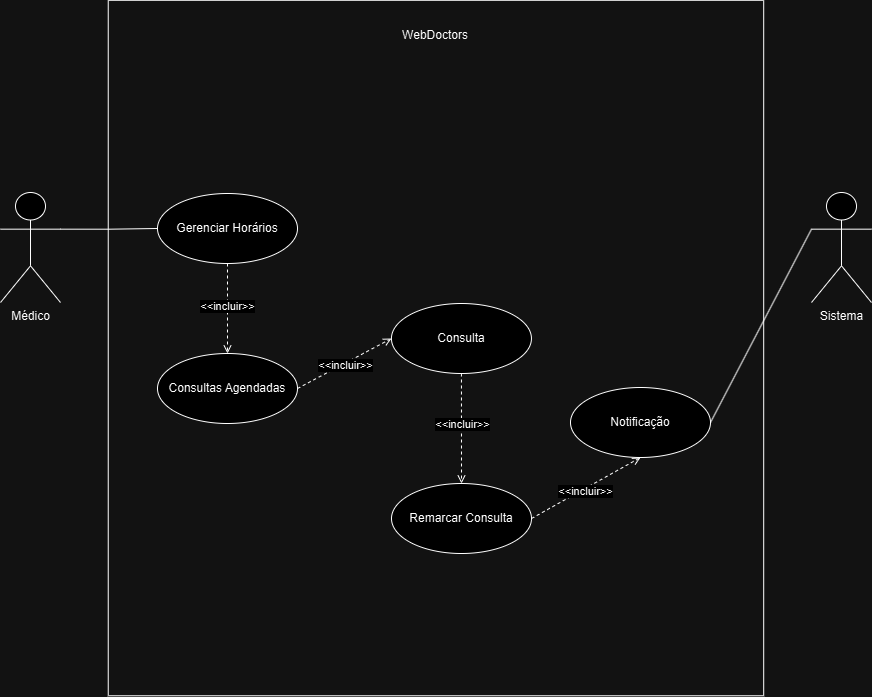

The diagram above was exported from draw.io. Its source (the exported page's mxGraphModel, read from the mxfile embedded in the PNG):
<mxGraphModel dx="1042" dy="614" grid="1" gridSize="10" guides="1" tooltips="1" connect="1" arrows="1" fold="1" page="1" pageScale="1" pageWidth="827" pageHeight="1169" math="0" shadow="0">
  <root>
    <mxCell id="0" />
    <mxCell id="1" parent="0" />
    <mxCell id="BsVrwRoNdeDHGLvgajJU-29" style="edgeStyle=orthogonalEdgeStyle;rounded=0;orthogonalLoop=1;jettySize=auto;html=1;exitX=1;exitY=0.3333333333333333;exitDx=0;exitDy=0;exitPerimeter=0;entryX=0;entryY=0.5;entryDx=0;entryDy=0;endArrow=none;endFill=0;" parent="1" source="BsVrwRoNdeDHGLvgajJU-30" target="BsVrwRoNdeDHGLvgajJU-39" edge="1">
      <mxGeometry relative="1" as="geometry" />
    </mxCell>
    <mxCell id="BsVrwRoNdeDHGLvgajJU-30" value="Médico" style="shape=umlActor;verticalLabelPosition=bottom;verticalAlign=top;html=1;" parent="1" vertex="1">
      <mxGeometry x="30" y="209" width="60" height="110" as="geometry" />
    </mxCell>
    <mxCell id="BsVrwRoNdeDHGLvgajJU-31" value="" style="rounded=0;whiteSpace=wrap;html=1;rotation=90;fillColor=none;" parent="1" vertex="1">
      <mxGeometry x="117.74" y="36.8" width="695.47" height="655.46" as="geometry" />
    </mxCell>
    <mxCell id="BsVrwRoNdeDHGLvgajJU-32" value="WebDoctors" style="text;strokeColor=none;align=center;fillColor=none;html=1;verticalAlign=middle;whiteSpace=wrap;rounded=0;" parent="1" vertex="1">
      <mxGeometry x="435.47" y="36.80000000000001" width="60" height="30" as="geometry" />
    </mxCell>
    <mxCell id="BsVrwRoNdeDHGLvgajJU-35" style="rounded=0;orthogonalLoop=1;jettySize=auto;html=1;entryX=0.5;entryY=0;entryDx=0;entryDy=0;endArrow=open;endFill=0;dashed=1;" parent="1" source="BsVrwRoNdeDHGLvgajJU-39" target="BsVrwRoNdeDHGLvgajJU-42" edge="1">
      <mxGeometry relative="1" as="geometry" />
    </mxCell>
    <mxCell id="BsVrwRoNdeDHGLvgajJU-36" value="&amp;lt;&amp;lt;incluir&amp;gt;&amp;gt;" style="edgeLabel;html=1;align=center;verticalAlign=middle;resizable=0;points=[];" parent="BsVrwRoNdeDHGLvgajJU-35" connectable="0" vertex="1">
      <mxGeometry x="-0.0639" y="-1" relative="1" as="geometry">
        <mxPoint as="offset" />
      </mxGeometry>
    </mxCell>
    <mxCell id="BsVrwRoNdeDHGLvgajJU-39" value="Gerenciar Horários" style="ellipse;whiteSpace=wrap;html=1;" parent="1" vertex="1">
      <mxGeometry x="187" y="210" width="140" height="70" as="geometry" />
    </mxCell>
    <mxCell id="BsVrwRoNdeDHGLvgajJU-41" value="Sistema" style="shape=umlActor;verticalLabelPosition=bottom;verticalAlign=top;html=1;" parent="1" vertex="1">
      <mxGeometry x="841" y="209" width="60" height="110" as="geometry" />
    </mxCell>
    <mxCell id="BsVrwRoNdeDHGLvgajJU-46" style="rounded=0;orthogonalLoop=1;jettySize=auto;html=1;entryX=0;entryY=0.5;entryDx=0;entryDy=0;dashed=1;endArrow=open;endFill=0;exitX=1;exitY=0.5;exitDx=0;exitDy=0;" parent="1" source="BsVrwRoNdeDHGLvgajJU-42" target="BsVrwRoNdeDHGLvgajJU-45" edge="1">
      <mxGeometry relative="1" as="geometry" />
    </mxCell>
    <mxCell id="BsVrwRoNdeDHGLvgajJU-49" value="&amp;lt;&amp;lt;incluir&amp;gt;&amp;gt;" style="edgeLabel;html=1;align=center;verticalAlign=middle;resizable=0;points=[];" parent="BsVrwRoNdeDHGLvgajJU-46" connectable="0" vertex="1">
      <mxGeometry x="-0.0021" y="-2" relative="1" as="geometry">
        <mxPoint as="offset" />
      </mxGeometry>
    </mxCell>
    <mxCell id="BsVrwRoNdeDHGLvgajJU-42" value="Consultas Agendadas" style="ellipse;whiteSpace=wrap;html=1;" parent="1" vertex="1">
      <mxGeometry x="187" y="370" width="140" height="70" as="geometry" />
    </mxCell>
    <mxCell id="BsVrwRoNdeDHGLvgajJU-43" style="rounded=0;orthogonalLoop=1;jettySize=auto;html=1;entryX=0;entryY=0.3333333333333333;entryDx=0;entryDy=0;entryPerimeter=0;endArrow=none;endFill=0;exitX=1;exitY=0.5;exitDx=0;exitDy=0;" parent="1" source="BsVrwRoNdeDHGLvgajJU-51" target="BsVrwRoNdeDHGLvgajJU-41" edge="1">
      <mxGeometry relative="1" as="geometry" />
    </mxCell>
    <mxCell id="BsVrwRoNdeDHGLvgajJU-48" style="rounded=0;orthogonalLoop=1;jettySize=auto;html=1;entryX=0.5;entryY=0;entryDx=0;entryDy=0;dashed=1;endArrow=open;endFill=0;" parent="1" source="BsVrwRoNdeDHGLvgajJU-45" target="BsVrwRoNdeDHGLvgajJU-47" edge="1">
      <mxGeometry relative="1" as="geometry" />
    </mxCell>
    <mxCell id="BsVrwRoNdeDHGLvgajJU-50" value="&amp;lt;&amp;lt;incluir&amp;gt;&amp;gt;" style="edgeLabel;html=1;align=center;verticalAlign=middle;resizable=0;points=[];" parent="BsVrwRoNdeDHGLvgajJU-48" connectable="0" vertex="1">
      <mxGeometry x="-0.0764" y="1" relative="1" as="geometry">
        <mxPoint as="offset" />
      </mxGeometry>
    </mxCell>
    <mxCell id="BsVrwRoNdeDHGLvgajJU-45" value="Consulta" style="ellipse;whiteSpace=wrap;html=1;" parent="1" vertex="1">
      <mxGeometry x="420.94" y="320" width="140" height="70" as="geometry" />
    </mxCell>
    <mxCell id="BsVrwRoNdeDHGLvgajJU-52" style="rounded=0;orthogonalLoop=1;jettySize=auto;html=1;entryX=0.5;entryY=1;entryDx=0;entryDy=0;dashed=1;endArrow=open;endFill=0;exitX=1;exitY=0.5;exitDx=0;exitDy=0;" parent="1" source="BsVrwRoNdeDHGLvgajJU-47" target="BsVrwRoNdeDHGLvgajJU-51" edge="1">
      <mxGeometry relative="1" as="geometry" />
    </mxCell>
    <mxCell id="BsVrwRoNdeDHGLvgajJU-53" value="&amp;lt;&amp;lt;incluir&amp;gt;&amp;gt;" style="edgeLabel;html=1;align=center;verticalAlign=middle;resizable=0;points=[];" parent="BsVrwRoNdeDHGLvgajJU-52" connectable="0" vertex="1">
      <mxGeometry x="-0.0356" y="-3" relative="1" as="geometry">
        <mxPoint y="-1" as="offset" />
      </mxGeometry>
    </mxCell>
    <mxCell id="BsVrwRoNdeDHGLvgajJU-47" value="Remarcar Consulta" style="ellipse;whiteSpace=wrap;html=1;" parent="1" vertex="1">
      <mxGeometry x="421" y="500" width="140" height="70" as="geometry" />
    </mxCell>
    <mxCell id="BsVrwRoNdeDHGLvgajJU-51" value="Notificação" style="ellipse;whiteSpace=wrap;html=1;" parent="1" vertex="1">
      <mxGeometry x="600" y="404" width="140" height="70" as="geometry" />
    </mxCell>
  </root>
</mxGraphModel>